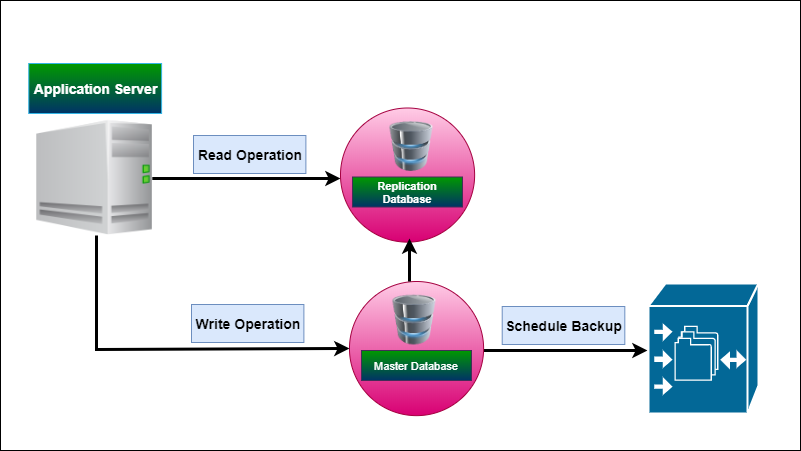

The diagram above was exported from draw.io. Its source (the exported page's mxGraphModel, read from the mxfile embedded in the PNG):
<mxGraphModel dx="1695" dy="1570" grid="1" gridSize="10" guides="1" tooltips="1" connect="1" arrows="1" fold="1" page="1" pageScale="1" pageWidth="827" pageHeight="1169" math="0" shadow="0">
  <root>
    <mxCell id="8ocn1f5f8z7_x42_59Bz-0" />
    <mxCell id="8ocn1f5f8z7_x42_59Bz-1" parent="8ocn1f5f8z7_x42_59Bz-0" />
    <mxCell id="3oH2XUBuVBrjunSTe_GZ-0" value="" style="rounded=0;whiteSpace=wrap;html=1;strokeWidth=1;" parent="8ocn1f5f8z7_x42_59Bz-1" vertex="1">
      <mxGeometry x="-700" y="-780" width="800" height="450" as="geometry" />
    </mxCell>
    <mxCell id="3oH2XUBuVBrjunSTe_GZ-44" value="" style="edgeStyle=orthogonalEdgeStyle;rounded=0;orthogonalLoop=1;jettySize=auto;html=1;strokeWidth=3;" parent="8ocn1f5f8z7_x42_59Bz-1" source="3oH2XUBuVBrjunSTe_GZ-3" edge="1">
      <mxGeometry relative="1" as="geometry">
        <mxPoint x="-360" y="-602" as="targetPoint" />
        <Array as="points">
          <mxPoint x="-475.21739130434787" y="-602" />
          <mxPoint x="-475.21739130434787" y="-602" />
        </Array>
      </mxGeometry>
    </mxCell>
    <mxCell id="3oH2XUBuVBrjunSTe_GZ-3" value="" style="shape=image;html=1;verticalAlign=top;verticalLabelPosition=bottom;labelBackgroundColor=#ffffff;imageAspect=0;aspect=fixed;image=https://cdn0.iconfinder.com/data/icons/icocentre-free-icons/147/f-server_128-128.png;fillColor=#FF8000;" parent="8ocn1f5f8z7_x42_59Bz-1" vertex="1">
      <mxGeometry x="-663.7282608695652" y="-660.5" width="115.54166666666666" height="115.54166666666666" as="geometry" />
    </mxCell>
    <mxCell id="3oH2XUBuVBrjunSTe_GZ-4" value="&lt;b&gt;&lt;font style=&quot;font-size: 14px&quot;&gt;Application Server&lt;/font&gt;&lt;/b&gt;" style="whiteSpace=wrap;html=1;shadow=0;dashed=0;fontSize=10;align=center;fillColor=#009900;strokeColor=#33B5E5;fontColor=#FFFFFF;gradientColor=#003366;" parent="8ocn1f5f8z7_x42_59Bz-1" vertex="1">
      <mxGeometry x="-671.7282608695652" y="-717" width="132.82608695652172" height="50" as="geometry" />
    </mxCell>
    <mxCell id="3oH2XUBuVBrjunSTe_GZ-5" value="&lt;font style=&quot;font-size: 14px&quot;&gt;&lt;b&gt;Read Operation&lt;/b&gt;&lt;/font&gt;" style="rounded=0;whiteSpace=wrap;html=1;fillColor=#dae8fc;strokeColor=#6c8ebf;" parent="8ocn1f5f8z7_x42_59Bz-1" vertex="1">
      <mxGeometry x="-507" y="-645" width="112.39130434782608" height="38" as="geometry" />
    </mxCell>
    <mxCell id="3oH2XUBuVBrjunSTe_GZ-10" value="&lt;b&gt;&lt;font style=&quot;font-size: 14px&quot;&gt;Write Operation&lt;/font&gt;&lt;/b&gt;" style="rounded=0;whiteSpace=wrap;html=1;fillColor=#dae8fc;strokeColor=#6c8ebf;" parent="8ocn1f5f8z7_x42_59Bz-1" vertex="1">
      <mxGeometry x="-509" y="-476" width="112.39130434782608" height="38" as="geometry" />
    </mxCell>
    <mxCell id="3oH2XUBuVBrjunSTe_GZ-14" value="&lt;font style=&quot;font-size: 14px&quot;&gt;&lt;b&gt;Schedule Backup&lt;/b&gt;&lt;/font&gt;" style="rounded=0;whiteSpace=wrap;html=1;fillColor=#dae8fc;strokeColor=#6c8ebf;" parent="8ocn1f5f8z7_x42_59Bz-1" vertex="1">
      <mxGeometry x="-198.29347826086962" y="-474" width="122.6086956521739" height="38" as="geometry" />
    </mxCell>
    <mxCell id="3oH2XUBuVBrjunSTe_GZ-24" value="" style="group" parent="8ocn1f5f8z7_x42_59Bz-1" vertex="1" connectable="0">
      <mxGeometry x="-301.01086956521743" y="-673.5" width="139.97826086956522" height="137" as="geometry" />
    </mxCell>
    <mxCell id="3oH2XUBuVBrjunSTe_GZ-23" value="" style="group" parent="3oH2XUBuVBrjunSTe_GZ-24" vertex="1" connectable="0">
      <mxGeometry width="139.97826086956522" height="137" as="geometry" />
    </mxCell>
    <mxCell id="3oH2XUBuVBrjunSTe_GZ-7" value="" style="ellipse;whiteSpace=wrap;html=1;aspect=fixed;fillColor=#d80073;strokeColor=#A50040;fontColor=#ffffff;gradientColor=#FFCCE6;gradientDirection=north;" parent="3oH2XUBuVBrjunSTe_GZ-23" vertex="1">
      <mxGeometry x="-59" y="1" width="134.14583333333331" height="134.14583333333331" as="geometry" />
    </mxCell>
    <mxCell id="3oH2XUBuVBrjunSTe_GZ-8" value="&lt;font style=&quot;font-size: 11px&quot;&gt;&lt;b&gt;Replication Database&lt;/b&gt;&lt;/font&gt;" style="whiteSpace=wrap;html=1;shadow=0;dashed=0;fontSize=10;align=center;fillColor=#009900;strokeColor=#432D57;fontColor=#ffffff;gradientColor=#003366;" parent="3oH2XUBuVBrjunSTe_GZ-23" vertex="1">
      <mxGeometry x="-47" y="70" width="110" height="30" as="geometry" />
    </mxCell>
    <mxCell id="3oH2XUBuVBrjunSTe_GZ-9" value="" style="image;html=1;labelBackgroundColor=#ffffff;image=img/lib/clip_art/computers/Database_128x128.png" parent="3oH2XUBuVBrjunSTe_GZ-23" vertex="1">
      <mxGeometry x="-29.369565217391305" y="14.5" width="82.7608695652174" height="50" as="geometry" />
    </mxCell>
    <mxCell id="3oH2XUBuVBrjunSTe_GZ-26" value="" style="group" parent="8ocn1f5f8z7_x42_59Bz-1" vertex="1" connectable="0">
      <mxGeometry x="-351.03260869565213" y="-499" width="139.97826086956522" height="137" as="geometry" />
    </mxCell>
    <mxCell id="3oH2XUBuVBrjunSTe_GZ-27" value="" style="group" parent="3oH2XUBuVBrjunSTe_GZ-26" vertex="1" connectable="0">
      <mxGeometry width="139.97826086956522" height="137" as="geometry" />
    </mxCell>
    <mxCell id="3oH2XUBuVBrjunSTe_GZ-39" value="" style="edgeStyle=orthogonalEdgeStyle;rounded=0;orthogonalLoop=1;jettySize=auto;html=1;strokeWidth=3;" parent="3oH2XUBuVBrjunSTe_GZ-27" source="3oH2XUBuVBrjunSTe_GZ-28" edge="1">
      <mxGeometry relative="1" as="geometry">
        <mxPoint x="298.03260869565213" y="69" as="targetPoint" />
        <Array as="points">
          <mxPoint x="202" y="69" />
          <mxPoint x="202" y="69" />
        </Array>
      </mxGeometry>
    </mxCell>
    <mxCell id="3oH2XUBuVBrjunSTe_GZ-28" value="" style="ellipse;whiteSpace=wrap;html=1;aspect=fixed;fillColor=#d80073;strokeColor=#A50040;fontColor=#ffffff;gradientColor=#FFCCE6;gradientDirection=north;" parent="3oH2XUBuVBrjunSTe_GZ-27" vertex="1">
      <mxGeometry width="134.14583333333331" height="134.14583333333331" as="geometry" />
    </mxCell>
    <mxCell id="3oH2XUBuVBrjunSTe_GZ-29" value="&lt;font style=&quot;font-size: 11px&quot;&gt;Master Database&lt;/font&gt;" style="whiteSpace=wrap;html=1;shadow=0;dashed=0;fontSize=10;align=center;fillColor=#009900;strokeColor=#432D57;fontColor=#FFFFFF;gradientColor=#003366;" parent="3oH2XUBuVBrjunSTe_GZ-27" vertex="1">
      <mxGeometry x="12" y="69" width="110" height="30" as="geometry" />
    </mxCell>
    <mxCell id="3oH2XUBuVBrjunSTe_GZ-30" value="" style="image;html=1;labelBackgroundColor=#ffffff;image=img/lib/clip_art/computers/Database_128x128.png" parent="3oH2XUBuVBrjunSTe_GZ-27" vertex="1">
      <mxGeometry x="23.630434782608695" y="13.5" width="82.7608695652174" height="50" as="geometry" />
    </mxCell>
    <mxCell id="3oH2XUBuVBrjunSTe_GZ-50" value="" style="edgeStyle=orthogonalEdgeStyle;rounded=0;orthogonalLoop=1;jettySize=auto;html=1;strokeWidth=3;entryX=0;entryY=0.5;entryDx=0;entryDy=0;" parent="8ocn1f5f8z7_x42_59Bz-1" source="3oH2XUBuVBrjunSTe_GZ-3" edge="1" target="3oH2XUBuVBrjunSTe_GZ-28">
      <mxGeometry relative="1" as="geometry">
        <mxPoint x="-360" y="-431" as="targetPoint" />
        <Array as="points">
          <mxPoint x="-604" y="-431" />
        </Array>
      </mxGeometry>
    </mxCell>
    <mxCell id="Hg7F0qQ-d8iNKgkHUQOb-1" value="" style="shape=mxgraph.cisco.storage.cisco_file_engine;html=1;pointerEvents=1;dashed=0;fillColor=#036897;strokeColor=#ffffff;strokeWidth=2;verticalLabelPosition=bottom;verticalAlign=top;align=center;outlineConnect=0;" parent="8ocn1f5f8z7_x42_59Bz-1" vertex="1">
      <mxGeometry x="-52" y="-497" width="110" height="130" as="geometry" />
    </mxCell>
    <mxCell id="CRpef4JvxL51VTmiNqLz-0" value="" style="endArrow=classic;html=1;strokeWidth=3;" edge="1" parent="8ocn1f5f8z7_x42_59Bz-1">
      <mxGeometry width="50" height="50" relative="1" as="geometry">
        <mxPoint x="-291" y="-499" as="sourcePoint" />
        <mxPoint x="-291" y="-542" as="targetPoint" />
      </mxGeometry>
    </mxCell>
  </root>
</mxGraphModel>